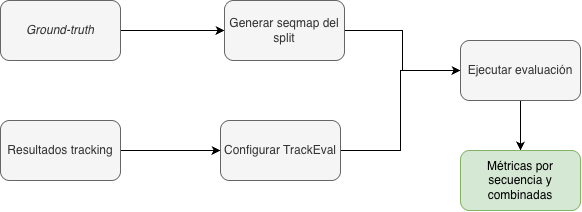

The diagram above was exported from draw.io. Its source (the exported page's mxGraphModel, read from the mxfile embedded in the PNG):
<mxGraphModel dx="964" dy="634" grid="1" gridSize="10" guides="1" tooltips="1" connect="1" arrows="1" fold="1" page="1" pageScale="1" pageWidth="827" pageHeight="1169" math="0" shadow="0">
  <root>
    <mxCell id="0" />
    <mxCell id="1" parent="0" />
    <mxCell id="0rm7p9ofxw5_-Zs4_UGI-7" edge="1" parent="1" source="0rm7p9ofxw5_-Zs4_UGI-1" style="edgeStyle=orthogonalEdgeStyle;rounded=0;orthogonalLoop=1;jettySize=auto;html=1;exitX=1;exitY=0.5;exitDx=0;exitDy=0;entryX=0;entryY=0.5;entryDx=0;entryDy=0;" target="0rm7p9ofxw5_-Zs4_UGI-3">
      <mxGeometry relative="1" as="geometry" />
    </mxCell>
    <mxCell id="0rm7p9ofxw5_-Zs4_UGI-1" parent="1" style="rounded=1;whiteSpace=wrap;html=1;fillColor=#f5f5f5;fontColor=#333333;strokeColor=#666666;" value="&lt;i&gt;Ground-truth&lt;/i&gt;" vertex="1">
      <mxGeometry height="60" width="120" x="130" y="170" as="geometry" />
    </mxCell>
    <mxCell id="0rm7p9ofxw5_-Zs4_UGI-8" edge="1" parent="1" source="0rm7p9ofxw5_-Zs4_UGI-2" style="edgeStyle=orthogonalEdgeStyle;rounded=0;orthogonalLoop=1;jettySize=auto;html=1;exitX=1;exitY=0.5;exitDx=0;exitDy=0;entryX=0;entryY=0.5;entryDx=0;entryDy=0;" target="0rm7p9ofxw5_-Zs4_UGI-4">
      <mxGeometry relative="1" as="geometry" />
    </mxCell>
    <mxCell id="0rm7p9ofxw5_-Zs4_UGI-2" parent="1" style="rounded=1;whiteSpace=wrap;html=1;fillColor=#f5f5f5;fontColor=#333333;strokeColor=#666666;" value="Resultados tracking" vertex="1">
      <mxGeometry height="60" width="120" x="130" y="290" as="geometry" />
    </mxCell>
    <mxCell id="0rm7p9ofxw5_-Zs4_UGI-9" edge="1" parent="1" source="0rm7p9ofxw5_-Zs4_UGI-3" style="edgeStyle=orthogonalEdgeStyle;rounded=0;orthogonalLoop=1;jettySize=auto;html=1;exitX=1;exitY=0.5;exitDx=0;exitDy=0;entryX=0;entryY=0.5;entryDx=0;entryDy=0;" target="0rm7p9ofxw5_-Zs4_UGI-5">
      <mxGeometry relative="1" as="geometry" />
    </mxCell>
    <mxCell id="0rm7p9ofxw5_-Zs4_UGI-3" parent="1" style="rounded=1;whiteSpace=wrap;html=1;fillColor=#f5f5f5;fontColor=#333333;strokeColor=#666666;" value="Generar seqmap del split" vertex="1">
      <mxGeometry height="60" width="120" x="354" y="170" as="geometry" />
    </mxCell>
    <mxCell id="0rm7p9ofxw5_-Zs4_UGI-10" edge="1" parent="1" source="0rm7p9ofxw5_-Zs4_UGI-4" style="edgeStyle=orthogonalEdgeStyle;rounded=0;orthogonalLoop=1;jettySize=auto;html=1;exitX=1;exitY=0.5;exitDx=0;exitDy=0;entryX=0;entryY=0.5;entryDx=0;entryDy=0;" target="0rm7p9ofxw5_-Zs4_UGI-5">
      <mxGeometry relative="1" as="geometry" />
    </mxCell>
    <mxCell id="0rm7p9ofxw5_-Zs4_UGI-4" parent="1" style="rounded=1;whiteSpace=wrap;html=1;fillColor=#f5f5f5;fontColor=#333333;strokeColor=#666666;" value="Configurar TrackEval" vertex="1">
      <mxGeometry height="60" width="120" x="350" y="290" as="geometry" />
    </mxCell>
    <mxCell id="0rm7p9ofxw5_-Zs4_UGI-11" edge="1" parent="1" source="0rm7p9ofxw5_-Zs4_UGI-5" style="edgeStyle=orthogonalEdgeStyle;rounded=0;orthogonalLoop=1;jettySize=auto;html=1;exitX=0.5;exitY=1;exitDx=0;exitDy=0;entryX=0.5;entryY=0;entryDx=0;entryDy=0;" target="0rm7p9ofxw5_-Zs4_UGI-6">
      <mxGeometry relative="1" as="geometry" />
    </mxCell>
    <mxCell id="0rm7p9ofxw5_-Zs4_UGI-5" parent="1" style="rounded=1;whiteSpace=wrap;html=1;fillColor=#f5f5f5;fontColor=#333333;strokeColor=#666666;" value="Ejecutar evaluación" vertex="1">
      <mxGeometry height="60" width="120" x="590" y="210" as="geometry" />
    </mxCell>
    <mxCell id="0rm7p9ofxw5_-Zs4_UGI-6" parent="1" style="rounded=1;whiteSpace=wrap;html=1;fillColor=#d5e8d4;strokeColor=#82b366;" value="Métricas por secuencia y combinadas" vertex="1">
      <mxGeometry height="60" width="120" x="590" y="320" as="geometry" />
    </mxCell>
  </root>
</mxGraphModel>